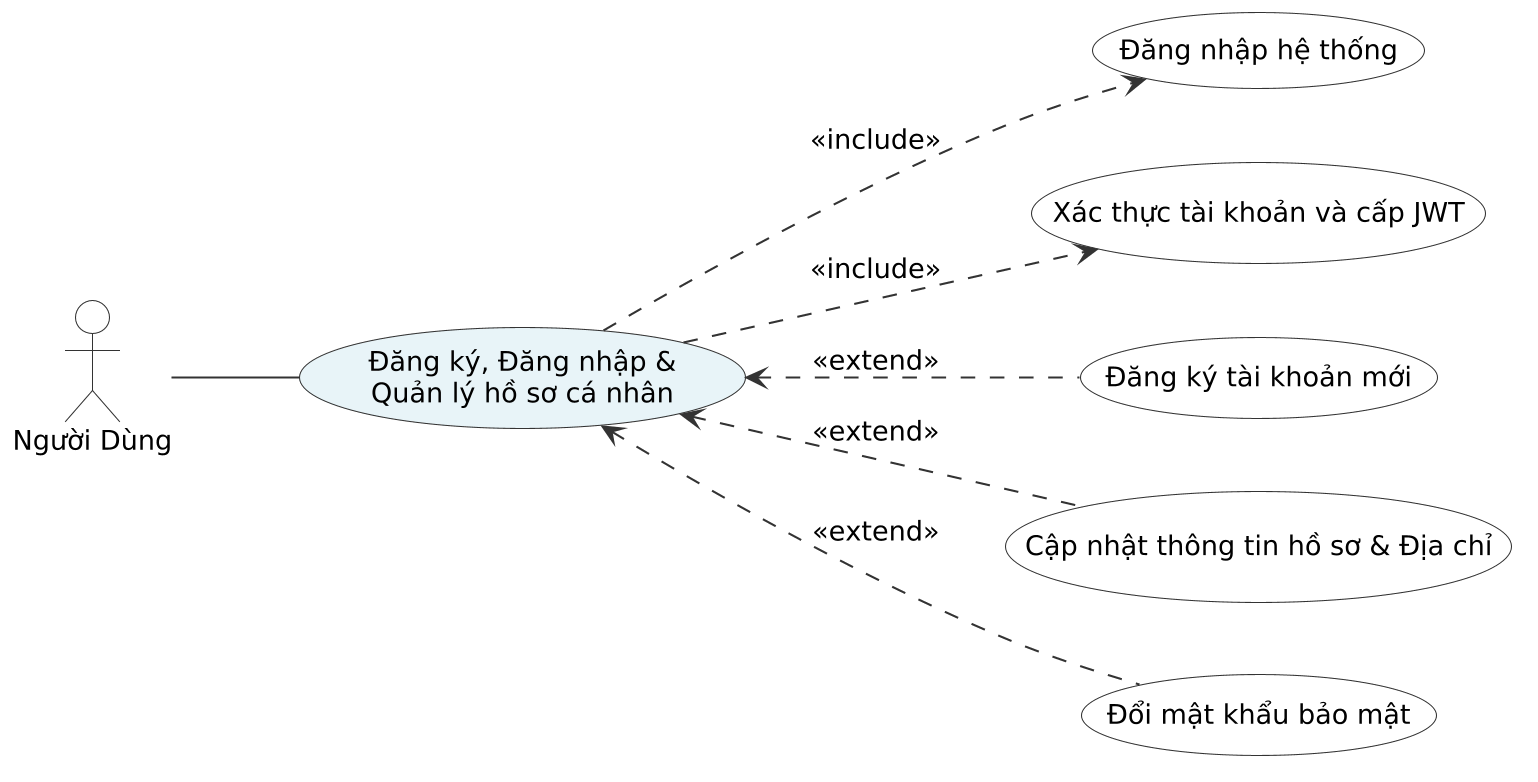

The diagram above was rendered by PlantUML. Its source (embedded in the PNG):
@startuml
skinparam shadowing false
skinparam dpi 200
skinparam defaultFontName "Times New Roman"
skinparam defaultFontSize 13

skinparam actor {
    BorderColor #333333
    BackgroundColor #FFFFFF
}

skinparam usecase {
    BorderColor #333333
    BackgroundColor #FFFFFF
    ArrowColor #333333
}

left to right direction

actor "Người Dùng" as Actor

usecase "Đăng ký, Đăng nhập &\nQuản lý hồ sơ cá nhân" as Main #E8F4F8
usecase "Đăng nhập hệ thống" as Login

usecase "Xác thực tài khoản và cấp JWT" as UC1
usecase "Đăng ký tài khoản mới" as UC2
usecase "Cập nhật thông tin hồ sơ & Địa chỉ" as UC3
usecase "Đổi mật khẩu bảo mật" as UC4

Actor -- Main

Main ..> Login : <<include>>

Main ..> UC1 : <<include>>
Main <.. UC2 : <<extend>>
Main <.. UC3 : <<extend>>
Main <.. UC4 : <<extend>>
@enduml